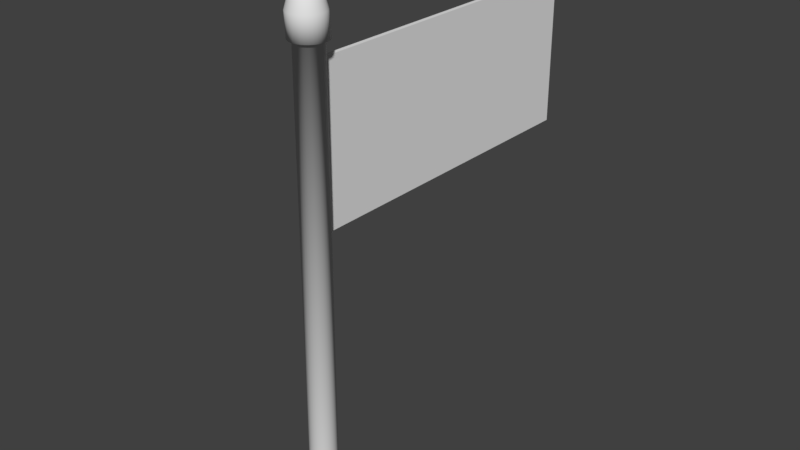 # Source: Spanishflag.blend  (saved by Blender 2.78.0; exported with 4.5.12 LTS)
import bpy
from mathutils import Matrix  # noqa: F401  (used for matrix-valued properties, if any)

bpy.ops.wm.read_factory_settings(use_empty=True)
scene = bpy.context.scene
scene.name = 'Scene'

# ---- collections
col_collection_1 = bpy.data.collections.new('Collection 1'); scene.collection.children.link(col_collection_1)

# ---- world
world_world = bpy.data.worlds.new('World'); scene.world = world_world
world_world.color = (0.05088, 0.05088, 0.05088)
world_world.use_sun_shadow = False
world_world.sun_shadow_jitter_overblur = 0.0
world_world.cycles.sampling_method = 'MANUAL'

# ---- meshes
me_circle = bpy.data.meshes.new('Circle')
me_circle.from_pydata([(-8.522e-08, 1.617, -5.399), (-0.03374, 1.613, -5.399), (-0.06618, 1.604, -5.399), (-0.09608, 1.588, -5.399), (-0.1223, 1.566, -5.399), (-0.1438, 1.54, -5.399), (-0.1598, 1.51, -5.399), (-0.1696, 1.477, -5.399), (-0.1729, 1.444, -5.399), (-0.1696, 1.41, -5.399), (-0.1598, 1.378, -5.399), (-0.1438, 1.348, -5.399), (-0.1223, 1.321, -5.399), (-0.09608, 1.3, -5.399), (-0.06618, 1.284, -5.399), (-0.03374, 1.274, -5.399), (-2.887e-08, 1.271, -5.399), (0.03374, 1.274, -5.399), (0.06618, 1.284, -5.399), (0.09608, 1.3, -5.399), (0.1223, 1.321, -5.399), (0.1438, 1.348, -5.399), (0.1598, 1.378, -5.399), (0.1696, 1.41, -5.399), (0.1729, 1.444, -5.399), (0.1696, 1.477, -5.399), (0.1598, 1.51, -5.399), (0.1438, 1.54, -5.399), (0.1223, 1.566, -5.399), (0.09608, 1.588, -5.399), (0.06618, 1.604, -5.399), (0.03374, 1.613, -5.399), (-8.522e-08, 1.639, 1.245), (-0.03374, 1.635, 1.245), (-0.06618, 1.626, 1.245), (-0.09608, 1.61, 1.245), (-0.1223, 1.588, 1.245), (-0.1438, 1.562, 1.245), (-0.1598, 1.532, 1.245), (-0.1696, 1.5, 1.245), (-0.1729, 1.466, 1.245), (-0.1696, 1.432, 1.245), (-0.1598, 1.4, 1.245), (-0.1438, 1.37, 1.245), (-0.1223, 1.344, 1.245), (-0.09608, 1.322, 1.245), (-0.06618, 1.306, 1.245), (-0.03374, 1.296, 1.245), (-2.887e-08, 1.293, 1.245), (0.03374, 1.296, 1.245), (0.06618, 1.306, 1.245), (0.09608, 1.322, 1.245), (0.1223, 1.344, 1.245), (0.1438, 1.37, 1.245), (0.1598, 1.4, 1.245), (0.1696, 1.432, 1.245), (0.1729, 1.466, 1.245), (0.1696, 1.5, 1.245), (0.1598, 1.532, 1.245), (0.1438, 1.562, 1.245), (0.1223, 1.588, 1.245), (0.09608, 1.61, 1.245), (0.06618, 1.626, 1.245), (0.03374, 1.635, 1.245), (-8.093e-08, 1.691, 1.245), (-0.04402, 1.687, 1.245), (-0.08635, 1.674, 1.245), (-0.1254, 1.653, 1.245), (-0.1596, 1.625, 1.245), (-0.1876, 1.591, 1.245), (-0.2085, 1.552, 1.245), (-0.2213, 1.51, 1.245), (-0.2256, 1.466, 1.245), (-0.2213, 1.422, 1.245), (-0.2085, 1.379, 1.245), (-0.1876, 1.34, 1.245), (-0.1596, 1.306, 1.245), (-0.1254, 1.278, 1.245), (-0.08635, 1.257, 1.245), (-0.04402, 1.245, 1.245), (-7.403e-09, 1.24, 1.245), (0.04402, 1.245, 1.245), (0.08635, 1.257, 1.245), (0.1254, 1.278, 1.245), (0.1596, 1.306, 1.245), (0.1876, 1.34, 1.245), (0.2085, 1.379, 1.245), (0.2213, 1.422, 1.245), (0.2256, 1.466, 1.245), (0.2213, 1.51, 1.245), (0.2085, 1.552, 1.245), (0.1876, 1.591, 1.245), (0.1596, 1.625, 1.245), (0.1254, 1.653, 1.245), (0.08635, 1.674, 1.245), (0.04402, 1.687, 1.245), (-0.008794, 1.682, 1.539), (-0.05281, 1.678, 1.539), (-0.09514, 1.665, 1.539), (-0.1342, 1.644, 1.539), (-0.1683, 1.616, 1.539), (-0.1964, 1.582, 1.539), (-0.2173, 1.543, 1.539), (-0.2301, 1.501, 1.539), (-0.2344, 1.457, 1.539), (-0.2301, 1.413, 1.539), (-0.2173, 1.37, 1.539), (-0.1964, 1.331, 1.539), (-0.1683, 1.297, 1.539), (-0.1342, 1.269, 1.539), (-0.09514, 1.248, 1.539), (-0.05281, 1.235, 1.539), (-0.008794, 1.231, 1.539), (0.03523, 1.235, 1.539), (0.07756, 1.248, 1.539), (0.1166, 1.269, 1.539), (0.1508, 1.297, 1.539), (0.1788, 1.331, 1.539), (0.1997, 1.37, 1.539), (0.2125, 1.413, 1.539), (0.2168, 1.457, 1.539), (0.2125, 1.501, 1.539), (0.1997, 1.543, 1.539), (0.1788, 1.582, 1.539), (0.1508, 1.616, 1.539), (0.1166, 1.644, 1.539), (0.07756, 1.665, 1.539), (0.03523, 1.678, 1.539), (-0.008777, 1.63, 1.734), (-0.04192, 1.627, 1.734), (-0.07379, 1.617, 1.734), (-0.1032, 1.602, 1.734), (-0.1289, 1.58, 1.734), (-0.15, 1.555, 1.734), (-0.1657, 1.525, 1.734), (-0.1754, 1.493, 1.734), (-0.1787, 1.46, 1.734), (-0.1754, 1.427, 1.734), (-0.1657, 1.395, 1.734), (-0.15, 1.366, 1.734), (-0.1289, 1.34, 1.734), (-0.1032, 1.319, 1.734), (-0.07379, 1.303, 1.734), (-0.04192, 1.294, 1.734), (-0.008777, 1.29, 1.734), (0.02437, 1.294, 1.734), (0.05624, 1.303, 1.734), (0.08561, 1.319, 1.734), (0.1114, 1.34, 1.734), (0.1325, 1.366, 1.734), (0.1482, 1.395, 1.734), (0.1579, 1.427, 1.734), (0.1611, 1.46, 1.734), (0.1579, 1.493, 1.734), (0.1482, 1.525, 1.734), (0.1325, 1.555, 1.734), (0.1114, 1.58, 1.734), (0.08561, 1.602, 1.734), (0.05624, 1.617, 1.734), (0.02437, 1.627, 1.734), (-0.00923, 1.587, 1.812), (-0.03437, 1.585, 1.812), (-0.05854, 1.577, 1.812), (-0.08081, 1.565, 1.812), (-0.1003, 1.549, 1.812), (-0.1164, 1.53, 1.812), (-0.1283, 1.508, 1.812), (-0.1356, 1.483, 1.812), (-0.1381, 1.458, 1.812), (-0.1356, 1.433, 1.812), (-0.1283, 1.409, 1.812), (-0.1164, 1.387, 1.812), (-0.1003, 1.367, 1.812), (-0.08081, 1.351, 1.812), (-0.05854, 1.339, 1.812), (-0.03437, 1.332, 1.812), (-0.00923, 1.33, 1.812), (0.01591, 1.332, 1.812), (0.04008, 1.339, 1.812), (0.06235, 1.351, 1.812), (0.08187, 1.367, 1.812), (0.0979, 1.387, 1.812), (0.1098, 1.409, 1.812), (0.1171, 1.433, 1.812), (0.1196, 1.458, 1.812), (0.1171, 1.483, 1.812), (0.1098, 1.508, 1.812), (0.0979, 1.53, 1.812), (0.08187, 1.549, 1.812), (0.06235, 1.565, 1.812), (0.04008, 1.577, 1.812), (0.01591, 1.585, 1.812), (-7.55e-08, 1.561, 1.0), (7.55e-08, 1.561, -1.0), (-7.55e-08, 5.98, 1.0), (7.55e-08, 5.98, -1.0), (-0.0565, 5.98, 1.0), (-0.0565, 1.561, 1.0), (-0.0565, 1.561, -1.0), (-0.0565, 5.98, -1.0), (-7.55e-08, 3.77, 1.0), (7.55e-08, 3.77, -1.0), (-0.0565, 3.77, 1.0), (-0.0565, 3.77, -1.0), (7.55e-08, 4.875, -1.0), (-0.0565, 4.875, -1.0), (-7.55e-08, 4.875, 1.0), (-0.0565, 4.875, 1.0), (-7.55e-08, 2.665, 1.0), (-0.0565, 2.665, 1.0), (7.55e-08, 2.665, -1.0), (-0.0565, 2.665, -1.0)], [], [(27, 28, 60, 59), (14, 15, 47, 46), (1, 2, 34, 33), (28, 29, 61, 60), (15, 16, 48, 47), (2, 3, 35, 34), (29, 30, 62, 61), (16, 17, 49, 48), (3, 4, 36, 35), (30, 31, 63, 62), (17, 18, 50, 49), (4, 5, 37, 36), (31, 0, 32, 63), (18, 19, 51, 50), (5, 6, 38, 37), (19, 20, 52, 51), (6, 7, 39, 38), (20, 21, 53, 52), (7, 8, 40, 39), (21, 22, 54, 53), (8, 9, 41, 40), (22, 23, 55, 54), (9, 10, 42, 41), (23, 24, 56, 55), (10, 11, 43, 42), (24, 25, 57, 56), (11, 12, 44, 43), (25, 26, 58, 57), (12, 13, 45, 44), (26, 27, 59, 58), (13, 14, 46, 45), (0, 1, 33, 32), (54, 55, 87, 86), (41, 42, 74, 73), (55, 56, 88, 87), (42, 43, 75, 74), (56, 57, 89, 88), (43, 44, 76, 75), (57, 58, 90, 89), (44, 45, 77, 76), (58, 59, 91, 90), (45, 46, 78, 77), (32, 33, 65, 64), (59, 60, 92, 91), (46, 47, 79, 78), (33, 34, 66, 65), (60, 61, 93, 92), (47, 48, 80, 79), (34, 35, 67, 66), (61, 62, 94, 93), (48, 49, 81, 80), (35, 36, 68, 67), (62, 63, 95, 94), (49, 50, 82, 81), (36, 37, 69, 68), (63, 32, 64, 95), (50, 51, 83, 82), (37, 38, 70, 69), (51, 52, 84, 83), (38, 39, 71, 70), (52, 53, 85, 84), (39, 40, 72, 71), (53, 54, 86, 85), (40, 41, 73, 72), (89, 90, 122, 121), (76, 77, 109, 108), (90, 91, 123, 122), (77, 78, 110, 109), (64, 65, 97, 96), (91, 92, 124, 123), (78, 79, 111, 110), (65, 66, 98, 97), (92, 93, 125, 124), (79, 80, 112, 111), (66, 67, 99, 98), (93, 94, 126, 125), (80, 81, 113, 112), (67, 68, 100, 99), (94, 95, 127, 126), (81, 82, 114, 113), (68, 69, 101, 100), (95, 64, 96, 127), (82, 83, 115, 114), (69, 70, 102, 101), (83, 84, 116, 115), (70, 71, 103, 102), (84, 85, 117, 116), (71, 72, 104, 103), (85, 86, 118, 117), (72, 73, 105, 104), (86, 87, 119, 118), (73, 74, 106, 105), (87, 88, 120, 119), (74, 75, 107, 106), (88, 89, 121, 120), (75, 76, 108, 107), (97, 98, 130, 129), (124, 125, 157, 156), (111, 112, 144, 143), (98, 99, 131, 130), (125, 126, 158, 157), (112, 113, 145, 144), (99, 100, 132, 131), (126, 127, 159, 158), (113, 114, 146, 145), (100, 101, 133, 132), (127, 96, 128, 159), (114, 115, 147, 146), (101, 102, 134, 133), (115, 116, 148, 147), (102, 103, 135, 134), (116, 117, 149, 148), (103, 104, 136, 135), (117, 118, 150, 149), (104, 105, 137, 136), (118, 119, 151, 150), (105, 106, 138, 137), (119, 120, 152, 151), (106, 107, 139, 138), (120, 121, 153, 152), (107, 108, 140, 139), (121, 122, 154, 153), (108, 109, 141, 140), (122, 123, 155, 154), (109, 110, 142, 141), (96, 97, 129, 128), (123, 124, 156, 155), (110, 111, 143, 142), (132, 133, 165, 164), (159, 128, 160, 191), (146, 147, 179, 178), (133, 134, 166, 165), (147, 148, 180, 179), (134, 135, 167, 166), (148, 149, 181, 180), (135, 136, 168, 167), (149, 150, 182, 181), (136, 137, 169, 168), (150, 151, 183, 182), (137, 138, 170, 169), (151, 152, 184, 183), (138, 139, 171, 170), (152, 153, 185, 184), (139, 140, 172, 171), (153, 154, 186, 185), (140, 141, 173, 172), (154, 155, 187, 186), (141, 142, 174, 173), (128, 129, 161, 160), (155, 156, 188, 187), (142, 143, 175, 174), (129, 130, 162, 161), (156, 157, 189, 188), (143, 144, 176, 175), (130, 131, 163, 162), (157, 158, 190, 189), (144, 145, 177, 176), (131, 132, 164, 163), (158, 159, 191, 190), (145, 146, 178, 177), (161, 162, 163, 164, 165, 166, 167, 168, 169, 170, 171, 172, 173, 174, 175, 176, 177, 178, 179, 180, 181, 182, 183, 184, 185, 186, 187, 188, 189, 190, 191, 160), (206, 204, 195, 194), (207, 196, 199, 205), (195, 199, 196, 194), (192, 197, 198, 193), (204, 205, 199, 195), (208, 209, 197, 192), (206, 207, 202, 200), (210, 211, 203, 201), (209, 202, 203, 211), (208, 210, 201, 200), (194, 196, 207, 206), (201, 203, 205, 204), (202, 207, 205, 203), (200, 201, 204, 206), (192, 193, 210, 208), (197, 209, 211, 198), (193, 198, 211, 210), (200, 202, 209, 208)])
me_circle.polygons.foreach_set('use_smooth', [1, 1, 1, 1, 1, 1, 1, 1, 1, 1, 1, 1, 1, 1, 1, 1, 1, 1, 1, 1, 1, 1, 1, 1, 1, 1, 1, 1, 1, 1, 1, 1, 1, 1, 1, 1, 1, 1, 1, 1, 1, 1, 1, 1, 1, 1, 1, 1, 1, 1, 1, 1, 1, 1, 1, 1, 1, 1, 1, 1, 1, 1, 1, 1, 1, 1, 1, 1, 1, 1, 1, 1, 1, 1, 1, 1, 1, 1, 1, 1, 1, 1, 1, 1, 1, 1, 1, 1, 1, 1, 1, 1, 1, 1, 1, 1, 1, 1, 1, 1, 1, 1, 1, 1, 1, 1, 1, 1, 1, 1, 1, 1, 1, 1, 1, 1, 1, 1, 1, 1, 1, 1, 1, 1, 1, 1, 1, 1, 1, 1, 1, 1, 1, 1, 1, 1, 1, 1, 1, 1, 1, 1, 1, 1, 1, 1, 1, 1, 1, 1, 1, 1, 1, 1, 1, 1, 1, 1, 1, 1, 1, 0, 0, 0, 1, 0, 0, 0, 0, 0, 0, 0, 0, 0, 0, 0, 0, 0, 0])
_uv = me_circle.uv_layers.new(name='UVMap')
_uv.uv.foreach_set('vector', [0.2433, 0.2741, 0.2433, 0.2675, 0.6295, 0.263, 0.6317, 0.2703, 0.2425, 0.1499, 0.2425, 0.1434, 0.6176, 0.1482, 0.6167, 0.1543, 0.2433, 0.2347, 0.2433, 0.2282, 0.6191, 0.2236, 0.6206, 0.2297, 0.2433, 0.2675, 0.2433, 0.2609, 0.6277, 0.2559, 0.6295, 0.263, 0.2425, 0.1434, 0.2425, 0.1369, 0.6192, 0.1421, 0.6176, 0.1482, 0.2433, 0.2282, 0.2432, 0.2217, 0.6178, 0.2176, 0.6191, 0.2236, 0.2433, 0.2609, 0.2434, 0.2544, 0.6254, 0.2491, 0.6277, 0.2559, 0.2425, 0.1369, 0.2425, 0.1303, 0.6205, 0.1358, 0.6192, 0.1421, 0.2432, 0.2217, 0.2431, 0.2151, 0.6171, 0.2116, 0.6178, 0.2176, 0.2434, 0.2544, 0.2434, 0.2478, 0.6238, 0.2424, 0.6254, 0.2491, 0.2425, 0.1303, 0.2426, 0.1238, 0.6221, 0.1294, 0.6205, 0.1358, 0.2431, 0.2151, 0.243, 0.2086, 0.6162, 0.2058, 0.6171, 0.2116, 0.2434, 0.2478, 0.2434, 0.2413, 0.6223, 0.2359, 0.6238, 0.2424, 0.2426, 0.1238, 0.2427, 0.1172, 0.6238, 0.1227, 0.6221, 0.1294, 0.243, 0.2086, 0.243, 0.2021, 0.6155, 0.2001, 0.6162, 0.2058, 0.2427, 0.1172, 0.2427, 0.1107, 0.626, 0.116, 0.6238, 0.1227, 0.243, 0.2021, 0.2429, 0.1956, 0.615, 0.1944, 0.6155, 0.2001, 0.2427, 0.1107, 0.2428, 0.1041, 0.6284, 0.1091, 0.626, 0.116, 0.2429, 0.1956, 0.2428, 0.1891, 0.6147, 0.1888, 0.615, 0.1944, 0.2428, 0.1041, 0.2429, 0.09753, 0.6303, 0.1019, 0.6284, 0.1091, 0.2428, 0.1891, 0.2428, 0.1825, 0.6146, 0.1831, 0.6147, 0.1888, 0.2429, 0.09753, 0.243, 0.09094, 0.6325, 0.09452, 0.6303, 0.1019, 0.2428, 0.1825, 0.2427, 0.176, 0.6146, 0.1775, 0.6146, 0.1831, 0.243, 0.09094, 0.2431, 0.08434, 0.6342, 0.08701, 0.6325, 0.09452, 0.2427, 0.176, 0.2426, 0.1695, 0.6149, 0.1718, 0.6146, 0.1775, 0.2431, 0.08434, 0.2432, 0.07772, 0.635, 0.07945, 0.6342, 0.08701, 0.2426, 0.1695, 0.2426, 0.163, 0.6153, 0.166, 0.6149, 0.1718, 0.2432, 0.2875, 0.2433, 0.2807, 0.6332, 0.2779, 0.634, 0.2855, 0.2426, 0.163, 0.2426, 0.1564, 0.6159, 0.1602, 0.6153, 0.166, 0.2433, 0.2807, 0.2433, 0.2741, 0.6317, 0.2703, 0.6332, 0.2779, 0.2426, 0.1564, 0.2425, 0.1499, 0.6167, 0.1543, 0.6159, 0.1602, 0.2434, 0.2413, 0.2433, 0.2347, 0.6206, 0.2297, 0.6223, 0.2359, 0.6303, 0.1019, 0.6325, 0.09452, 0.6435, 0.09765, 0.6408, 0.1053, 0.6146, 0.1831, 0.6146, 0.1775, 0.6223, 0.1778, 0.6222, 0.1832, 0.6325, 0.09452, 0.6342, 0.08701, 0.6462, 0.08925, 0.6435, 0.09765, 0.6146, 0.1775, 0.6149, 0.1718, 0.6226, 0.1724, 0.6223, 0.1778, 0.6342, 0.08701, 0.635, 0.07945, 0.6487, 0.07938, 0.6462, 0.08925, 0.6149, 0.1718, 0.6153, 0.166, 0.6231, 0.1669, 0.6226, 0.1724, 0.634, 0.2855, 0.6332, 0.2779, 0.6453, 0.2754, 0.648, 0.2853, 0.6153, 0.166, 0.6159, 0.1602, 0.6238, 0.1614, 0.6231, 0.1669, 0.6332, 0.2779, 0.6317, 0.2703, 0.6425, 0.2673, 0.6453, 0.2754, 0.6159, 0.1602, 0.6167, 0.1543, 0.6248, 0.1558, 0.6238, 0.1614, 0.6223, 0.2359, 0.6206, 0.2297, 0.629, 0.2276, 0.6307, 0.2335, 0.6317, 0.2703, 0.6295, 0.263, 0.6398, 0.2597, 0.6425, 0.2673, 0.6167, 0.1543, 0.6176, 0.1482, 0.6261, 0.1501, 0.6248, 0.1558, 0.6206, 0.2297, 0.6191, 0.2236, 0.6274, 0.2217, 0.629, 0.2276, 0.6295, 0.263, 0.6277, 0.2559, 0.6372, 0.2528, 0.6398, 0.2597, 0.6176, 0.1482, 0.6192, 0.1421, 0.6274, 0.1442, 0.6261, 0.1501, 0.6191, 0.2236, 0.6178, 0.2176, 0.6261, 0.2159, 0.6274, 0.2217, 0.6277, 0.2559, 0.6254, 0.2491, 0.6349, 0.246, 0.6372, 0.2528, 0.6192, 0.1421, 0.6205, 0.1358, 0.6291, 0.1383, 0.6274, 0.1442, 0.6178, 0.2176, 0.6171, 0.2116, 0.6248, 0.2103, 0.6261, 0.2159, 0.6254, 0.2491, 0.6238, 0.2424, 0.6327, 0.2396, 0.6349, 0.246, 0.6205, 0.1358, 0.6221, 0.1294, 0.6311, 0.1322, 0.6291, 0.1383, 0.6171, 0.2116, 0.6162, 0.2058, 0.6239, 0.2048, 0.6248, 0.2103, 0.6238, 0.2424, 0.6223, 0.2359, 0.6307, 0.2335, 0.6327, 0.2396, 0.6221, 0.1294, 0.6238, 0.1227, 0.6333, 0.1259, 0.6311, 0.1322, 0.6162, 0.2058, 0.6155, 0.2001, 0.6232, 0.1994, 0.6239, 0.2048, 0.6238, 0.1227, 0.626, 0.116, 0.6356, 0.1192, 0.6333, 0.1259, 0.6155, 0.2001, 0.615, 0.1944, 0.6227, 0.194, 0.6232, 0.1994, 0.626, 0.116, 0.6284, 0.1091, 0.638, 0.1124, 0.6356, 0.1192, 0.615, 0.1944, 0.6147, 0.1888, 0.6224, 0.1886, 0.6227, 0.194, 0.6284, 0.1091, 0.6303, 0.1019, 0.6408, 0.1053, 0.638, 0.1124, 0.6147, 0.1888, 0.6146, 0.1831, 0.6222, 0.1832, 0.6224, 0.1886, 0.648, 0.2853, 0.6453, 0.2754, 0.6971, 0.2439, 0.7063, 0.2496, 0.6231, 0.1669, 0.6238, 0.1614, 0.6534, 0.1684, 0.6524, 0.172, 0.6453, 0.2754, 0.6425, 0.2673, 0.6891, 0.2386, 0.6971, 0.2439, 0.6238, 0.1614, 0.6248, 0.1558, 0.6547, 0.1648, 0.6534, 0.1684, 0.6307, 0.2335, 0.629, 0.2276, 0.661, 0.2125, 0.6641, 0.2166, 0.6425, 0.2673, 0.6398, 0.2597, 0.6824, 0.2338, 0.6891, 0.2386, 0.6248, 0.1558, 0.6261, 0.1501, 0.6564, 0.1612, 0.6547, 0.1648, 0.629, 0.2276, 0.6274, 0.2217, 0.6585, 0.2086, 0.661, 0.2125, 0.6398, 0.2597, 0.6372, 0.2528, 0.6766, 0.2292, 0.6824, 0.2338, 0.6261, 0.1501, 0.6274, 0.1442, 0.6585, 0.1575, 0.6564, 0.1612, 0.6274, 0.2217, 0.6261, 0.2159, 0.6564, 0.2048, 0.6585, 0.2086, 0.6372, 0.2528, 0.6349, 0.246, 0.6717, 0.2248, 0.6766, 0.2292, 0.6274, 0.1442, 0.6291, 0.1383, 0.661, 0.1537, 0.6585, 0.1575, 0.6261, 0.2159, 0.6248, 0.2103, 0.6547, 0.201, 0.6564, 0.2048, 0.6349, 0.246, 0.6327, 0.2396, 0.6676, 0.2206, 0.6717, 0.2248, 0.6291, 0.1383, 0.6311, 0.1322, 0.664, 0.1499, 0.661, 0.1537, 0.6248, 0.2103, 0.6239, 0.2048, 0.6533, 0.1973, 0.6547, 0.201, 0.6327, 0.2396, 0.6307, 0.2335, 0.6641, 0.2166, 0.6676, 0.2206, 0.6311, 0.1322, 0.6333, 0.1259, 0.6675, 0.1459, 0.664, 0.1499, 0.6239, 0.2048, 0.6232, 0.1994, 0.6523, 0.1936, 0.6533, 0.1973, 0.6333, 0.1259, 0.6356, 0.1192, 0.6717, 0.1419, 0.6675, 0.1459, 0.6232, 0.1994, 0.6227, 0.194, 0.6516, 0.19, 0.6523, 0.1936, 0.6356, 0.1192, 0.638, 0.1124, 0.6767, 0.1376, 0.6717, 0.1419, 0.6227, 0.194, 0.6224, 0.1886, 0.6511, 0.1863, 0.6516, 0.19, 0.638, 0.1124, 0.6408, 0.1053, 0.6825, 0.1332, 0.6767, 0.1376, 0.6224, 0.1886, 0.6222, 0.1832, 0.651, 0.1827, 0.6511, 0.1863, 0.6408, 0.1053, 0.6435, 0.09765, 0.6896, 0.1283, 0.6825, 0.1332, 0.6222, 0.1832, 0.6223, 0.1778, 0.6512, 0.1792, 0.651, 0.1827, 0.6435, 0.09765, 0.6462, 0.08925, 0.6981, 0.123, 0.6896, 0.1283, 0.6223, 0.1778, 0.6226, 0.1724, 0.6516, 0.1756, 0.6512, 0.1792, 0.6462, 0.08925, 0.6487, 0.07938, 0.7086, 0.117, 0.6981, 0.123, 0.6226, 0.1724, 0.6231, 0.1669, 0.6524, 0.172, 0.6516, 0.1756, 0.661, 0.2125, 0.6585, 0.2086, 0.6725, 0.1976, 0.6747, 0.1992, 0.6824, 0.2338, 0.6766, 0.2292, 0.6876, 0.2034, 0.6923, 0.2033, 0.6564, 0.1612, 0.6585, 0.1575, 0.672, 0.1685, 0.6701, 0.1703, 0.6585, 0.2086, 0.6564, 0.2048, 0.6706, 0.1957, 0.6725, 0.1976, 0.6766, 0.2292, 0.6717, 0.2248, 0.6836, 0.2029, 0.6876, 0.2034, 0.6585, 0.1575, 0.661, 0.1537, 0.6743, 0.1669, 0.672, 0.1685, 0.6564, 0.2048, 0.6547, 0.201, 0.669, 0.1938, 0.6706, 0.1957, 0.6717, 0.2248, 0.6676, 0.2206, 0.6802, 0.2019, 0.6836, 0.2029, 0.661, 0.1537, 0.664, 0.1499, 0.6771, 0.1656, 0.6743, 0.1669, 0.6547, 0.201, 0.6533, 0.1973, 0.6678, 0.1917, 0.669, 0.1938, 0.6676, 0.2206, 0.6641, 0.2166, 0.6773, 0.2007, 0.6802, 0.2019, 0.664, 0.1499, 0.6675, 0.1459, 0.6803, 0.1646, 0.6771, 0.1656, 0.6533, 0.1973, 0.6523, 0.1936, 0.6667, 0.1896, 0.6678, 0.1917, 0.6675, 0.1459, 0.6717, 0.1419, 0.684, 0.1639, 0.6803, 0.1646, 0.6523, 0.1936, 0.6516, 0.19, 0.666, 0.1874, 0.6667, 0.1896, 0.6717, 0.1419, 0.6767, 0.1376, 0.688, 0.1638, 0.684, 0.1639, 0.6516, 0.19, 0.6511, 0.1863, 0.6655, 0.1852, 0.666, 0.1874, 0.6767, 0.1376, 0.6825, 0.1332, 0.6926, 0.1642, 0.688, 0.1638, 0.6511, 0.1863, 0.651, 0.1827, 0.6653, 0.183, 0.6655, 0.1852, 0.6825, 0.1332, 0.6896, 0.1283, 0.698, 0.1654, 0.6926, 0.1642, 0.651, 0.1827, 0.6512, 0.1792, 0.6654, 0.1808, 0.6653, 0.183, 0.6896, 0.1283, 0.6981, 0.123, 0.7044, 0.1676, 0.698, 0.1654, 0.6512, 0.1792, 0.6516, 0.1756, 0.6657, 0.1786, 0.6654, 0.1808, 0.6981, 0.123, 0.7086, 0.117, 0.7122, 0.1712, 0.7044, 0.1676, 0.6516, 0.1756, 0.6524, 0.172, 0.6664, 0.1764, 0.6657, 0.1786, 0.7063, 0.2496, 0.6971, 0.2439, 0.7046, 0.2005, 0.7135, 0.1965, 0.6524, 0.172, 0.6534, 0.1684, 0.6673, 0.1743, 0.6664, 0.1764, 0.6971, 0.2439, 0.6891, 0.2386, 0.6978, 0.2025, 0.7046, 0.2005, 0.6534, 0.1684, 0.6547, 0.1648, 0.6685, 0.1722, 0.6673, 0.1743, 0.6641, 0.2166, 0.661, 0.2125, 0.6747, 0.1992, 0.6773, 0.2007, 0.6891, 0.2386, 0.6824, 0.2338, 0.6923, 0.2033, 0.6978, 0.2025, 0.6547, 0.1648, 0.6564, 0.1612, 0.6701, 0.1703, 0.6685, 0.1722, 0.669, 0.1938, 0.6678, 0.1917, 0.6727, 0.1887, 0.6738, 0.19, 0.6802, 0.2019, 0.6773, 0.2007, 0.6801, 0.1938, 0.6822, 0.1941, 0.6771, 0.1656, 0.6803, 0.1646, 0.6813, 0.1725, 0.6791, 0.1726, 0.6678, 0.1917, 0.6667, 0.1896, 0.6719, 0.1872, 0.6727, 0.1887, 0.6803, 0.1646, 0.684, 0.1639, 0.6837, 0.1729, 0.6813, 0.1725, 0.6667, 0.1896, 0.666, 0.1874, 0.6713, 0.1857, 0.6719, 0.1872, 0.684, 0.1639, 0.688, 0.1638, 0.6856, 0.1739, 0.6837, 0.1729, 0.666, 0.1874, 0.6655, 0.1852, 0.6708, 0.1842, 0.6713, 0.1857, 0.688, 0.1638, 0.6926, 0.1642, 0.6874, 0.1754, 0.6856, 0.1739, 0.6655, 0.1852, 0.6653, 0.183, 0.6706, 0.1827, 0.6708, 0.1842, 0.6926, 0.1642, 0.698, 0.1654, 0.6892, 0.1775, 0.6874, 0.1754, 0.6653, 0.183, 0.6654, 0.1808, 0.6707, 0.1812, 0.6706, 0.1827, 0.698, 0.1654, 0.7044, 0.1676, 0.6908, 0.1805, 0.6892, 0.1775, 0.6654, 0.1808, 0.6657, 0.1786, 0.6709, 0.1797, 0.6707, 0.1812, 0.7044, 0.1676, 0.7122, 0.1712, 0.692, 0.1843, 0.6908, 0.1805, 0.6657, 0.1786, 0.6664, 0.1764, 0.6713, 0.1782, 0.6709, 0.1797, 0.7135, 0.1965, 0.7046, 0.2005, 0.6916, 0.1873, 0.692, 0.1843, 0.6664, 0.1764, 0.6673, 0.1743, 0.672, 0.1769, 0.6713, 0.1782, 0.7046, 0.2005, 0.6978, 0.2025, 0.6904, 0.1899, 0.6916, 0.1873, 0.6673, 0.1743, 0.6685, 0.1722, 0.6729, 0.1756, 0.672, 0.1769, 0.6773, 0.2007, 0.6747, 0.1992, 0.6782, 0.1932, 0.6801, 0.1938, 0.6978, 0.2025, 0.6923, 0.2033, 0.6886, 0.1919, 0.6904, 0.1899, 0.6685, 0.1722, 0.6701, 0.1703, 0.6741, 0.1745, 0.6729, 0.1756, 0.6747, 0.1992, 0.6725, 0.1976, 0.6765, 0.1923, 0.6782, 0.1932, 0.6923, 0.2033, 0.6876, 0.2034, 0.6865, 0.1932, 0.6886, 0.1919, 0.6701, 0.1703, 0.672, 0.1685, 0.6755, 0.1736, 0.6741, 0.1745, 0.6725, 0.1976, 0.6706, 0.1957, 0.675, 0.1912, 0.6765, 0.1923, 0.6876, 0.2034, 0.6836, 0.2029, 0.6843, 0.1939, 0.6865, 0.1932, 0.672, 0.1685, 0.6743, 0.1669, 0.6771, 0.1729, 0.6755, 0.1736, 0.6706, 0.1957, 0.669, 0.1938, 0.6738, 0.19, 0.675, 0.1912, 0.6836, 0.2029, 0.6802, 0.2019, 0.6822, 0.1941, 0.6843, 0.1939, 0.6743, 0.1669, 0.6771, 0.1656, 0.6791, 0.1726, 0.6771, 0.1729, 0.6782, 0.1932, 0.6765, 0.1923, 0.675, 0.1912, 0.6738, 0.19, 0.6727, 0.1887, 0.6719, 0.1872, 0.6713, 0.1857, 0.6708, 0.1842, 0.6706, 0.1827, 0.6707, 0.1812, 0.6709, 0.1797, 0.6713, 0.1782, 0.672, 0.1769, 0.6729, 0.1756, 0.6741, 0.1745, 0.6755, 0.1736, 0.6771, 0.1729, 0.6791, 0.1726, 0.6813, 0.1725, 0.6837, 0.1729, 0.6856, 0.1739, 0.6874, 0.1754, 0.6892, 0.1775, 0.6908, 0.1805, 0.692, 0.1843, 0.6916, 0.1873, 0.6904, 0.1899, 0.6886, 0.1919, 0.6865, 0.1932, 0.6843, 0.1939, 0.6822, 0.1941, 0.6801, 0.1938, 0.5716, 0.9302, 0.5716, 0.7469, 0.6891, 0.7469, 0.6891, 0.9302, 0.5876, 0.5286, 0.706, 0.5285, 0.7062, 0.7196, 0.5878, 0.7197, 0.2758, 0.364, 0.2758, 0.4272, 0.1695, 0.4272, 0.1695, 0.364, 0.6172, 0.3639, 0.6172, 0.4271, 0.5108, 0.4271, 0.5108, 0.3639, 0.3346, 0.364, 0.3346, 0.4272, 0.2758, 0.4272, 0.2758, 0.364, 0.676, 0.3639, 0.676, 0.4271, 0.6172, 0.4271, 0.6172, 0.3639, 0.7935, 0.3639, 0.7935, 0.4271, 0.7347, 0.4271, 0.7347, 0.3639, 0.4521, 0.3639, 0.4521, 0.4272, 0.3933, 0.4272, 0.3933, 0.364, 0.3509, 0.5286, 0.4693, 0.5286, 0.4695, 0.7197, 0.3511, 0.7198, 0.3367, 0.9302, 0.3367, 0.7469, 0.4542, 0.7469, 0.4542, 0.9302, 0.8522, 0.3639, 0.8522, 0.4271, 0.7935, 0.4271, 0.7935, 0.3639, 0.3933, 0.364, 0.3933, 0.4272, 0.3346, 0.4272, 0.3346, 0.364, 0.4693, 0.5286, 0.5876, 0.5286, 0.5878, 0.7197, 0.4695, 0.7197, 0.4542, 0.9302, 0.4542, 0.7469, 0.5716, 0.7469, 0.5716, 0.9302, 0.2192, 0.9302, 0.2192, 0.7469, 0.3367, 0.7469, 0.3367, 0.9302, 0.2326, 0.5287, 0.3509, 0.5286, 0.3511, 0.7198, 0.2328, 0.7198, 0.5108, 0.3639, 0.5108, 0.4271, 0.4521, 0.4272, 0.4521, 0.3639, 0.7347, 0.3639, 0.7347, 0.4271, 0.676, 0.4271, 0.676, 0.3639])
me_circle.use_remesh_preserve_volume = False
me_circle.use_remesh_preserve_attributes = False
me_circle.use_mirror_vertex_groups = False
me_circle.update()
arm_armature_001 = bpy.data.armatures.new('Armature.001')  # bones are not reproduced
arm_armature = bpy.data.armatures.new('Armature')  # bones are not reproduced

# ---- objects
ob_armature_001 = bpy.data.objects.new('Armature.001', arm_armature_001)
ob_armature = bpy.data.objects.new('Armature', arm_armature)
ob_circle = bpy.data.objects.new('Circle', me_circle)

# ---- transforms, parenting, visibility, modifiers, constraints
ob_armature_001.location = (0.0, -1.728, 0.0)
ob_armature_001.lineart.crease_threshold = 0.0
ob_armature.location = (-0.02877, -1.703, 0.0)
ob_armature.rotation_euler = (-1.571, -0.0, 0.0)
ob_armature.lineart.crease_threshold = 0.0
ob_circle.parent = ob_armature_001
ob_circle.matrix_parent_inverse = Matrix(((1.0, 0.0, 0.0, 0.0), (0.0, 1.0, 0.0, 1.728), (0.0, 0.0, 1.0, 0.0), (0.0, 0.0, 0.0, 1.0)))
ob_circle.location = (0.0, -3.503, 0.0)
ob_circle.lineart.crease_threshold = 0.0
_vg = ob_circle.vertex_groups.new(name='Bone')
for _i, _w in zip([0, 1, 2, 3, 4, 5, 6, 7, 8, 9, 10, 11, 12, 13, 14, 15, 16, 17, 18, 19, 20, 21, 22, 23, 24, 25, 26, 27, 28, 29, 30, 31, 32, 33, 34, 35, 36, 37, 38, 39, 40, 41, 42, 43, 44, 45, 46, 47, 48, 49, 50, 51, 52, 53, 54, 55, 56, 57, 58, 59, 60, 61, 62, 63, 64, 65, 66, 67, 68, 69, 70, 71, 72, 73, 74, 75, 76, 77, 78, 79, 80, 81, 82, 83, 84, 85, 86, 87, 88, 89, 90, 91, 92, 93, 94, 95, 96, 97, 98, 99, 100, 101, 102, 103, 104, 105, 106, 107, 108, 109, 110, 111, 112, 113, 114, 115, 116, 117, 118, 119, 120, 121, 122, 123, 124, 125, 126, 127, 128, 129, 130, 131, 132, 133, 134, 135, 136, 137, 138, 139, 140, 141, 142, 143, 144, 145, 146, 147, 148, 149, 150, 151, 152, 153, 154, 155, 156, 157, 158, 159, 160, 161, 162, 163, 164, 165, 166, 167, 168, 169, 170, 171, 172, 173, 174, 175, 176, 177, 178, 179, 180, 181, 182, 183, 184, 185, 186, 187, 188, 189, 190, 191, 192, 193, 197, 198, 200, 201, 202, 203, 206, 207, 208, 209, 210, 211], [1.0, 1.0, 1.0, 1.0, 1.0, 1.0, 1.0, 1.0, 1.0, 1.0, 1.0, 1.0, 1.0, 1.0, 1.0, 1.0, 1.0, 1.0, 1.0, 1.0, 1.0, 1.0, 1.0, 1.0, 1.0, 1.0, 1.0, 1.0, 1.0, 1.0, 1.0, 1.0, 1.0, 1.0, 1.0, 1.0, 1.0, 1.0, 1.0, 1.0, 1.0, 1.0, 1.0, 1.0, 1.0, 1.0, 1.0, 1.0, 1.0, 1.0, 1.0, 1.0, 1.0, 1.0, 1.0, 1.0, 1.0, 1.0, 1.0, 1.0, 1.0, 1.0, 1.0, 1.0, 1.0, 1.0, 1.0, 1.0, 1.0, 1.0, 1.0, 1.0, 1.0, 1.0, 1.0, 1.0, 1.0, 1.0, 1.0, 1.0, 1.0, 1.0, 1.0, 1.0, 1.0, 1.0, 1.0, 1.0, 1.0, 1.0, 1.0, 1.0, 1.0, 1.0, 1.0, 1.0, 1.0, 1.0, 1.0, 1.0, 1.0, 1.0, 1.0, 1.0, 1.0, 1.0, 1.0, 1.0, 1.0, 1.0, 1.0, 1.0, 1.0, 1.0, 1.0, 1.0, 1.0, 1.0, 1.0, 1.0, 1.0, 1.0, 1.0, 1.0, 1.0, 1.0, 1.0, 1.0, 1.0, 1.0, 1.0, 1.0, 1.0, 1.0, 1.0, 1.0, 1.0, 1.0, 1.0, 1.0, 1.0, 1.0, 1.0, 1.0, 1.0, 1.0, 1.0, 1.0, 1.0, 1.0, 1.0, 1.0, 1.0, 1.0, 1.0, 1.0, 1.0, 1.0, 1.0, 1.0, 1.0, 1.0, 1.0, 1.0, 1.0, 1.0, 1.0, 1.0, 1.0, 1.0, 1.0, 1.0, 1.0, 1.0, 1.0, 1.0, 1.0, 1.0, 1.0, 1.0, 1.0, 1.0, 1.0, 1.0, 1.0, 1.0, 1.0, 1.0, 1.0, 1.0, 1.0, 1.0, 0.9404, 0.938, 0.9409, 0.9373, 0.1511, 0.092, 0.1511, 0.092, 0.006206, 0.006213, 0.8465, 0.8465, 0.8206, 0.8207]): _vg.add([_i], _w, 'REPLACE')
_vg = ob_circle.vertex_groups.new(name='Bone.001')
for _i, _w in zip([192, 193, 194, 195, 196, 197, 198, 199, 200, 201, 202, 203, 204, 205, 206, 207, 208, 209, 210, 211], [0.03553, 0.01419, 0.03569, 0.01606, 0.03669, 0.03475, 0.01483, 0.01545, 0.658, 0.4273, 0.658, 0.4273, 0.08377, 0.08377, 0.1229, 0.1229, 0.114, 0.114, 0.08909, 0.08906]): _vg.add([_i], _w, 'REPLACE')
_vg = ob_circle.vertex_groups.new(name='Bone.002')
for _i, _w in zip([193, 194, 195, 196, 198, 199, 200, 201, 202, 203, 204, 205, 206, 207, 208, 209, 210, 211], [0.007826, 0.2616, 0.2926, 0.2646, 0.008408, 0.2899, 0.1683, 0.4673, 0.1683, 0.4673, 0.779, 0.779, 0.7218, 0.7219, 0.02126, 0.02124, 0.08744, 0.08741]): _vg.add([_i], _w, 'REPLACE')
_vg = ob_circle.vertex_groups.new(name='Bone.003')
for _i, _w in zip([194, 195, 196, 199, 204, 205, 206, 207], [0.6858, 0.6672, 0.6822, 0.6703, 0.119, 0.1191, 0.1272, 0.1271]): _vg.add([_i], _w, 'REPLACE')
_m = ob_circle.modifiers.new('Armature', 'ARMATURE')
_m.object = ob_armature
_m = ob_circle.modifiers.new('Armature.001', 'ARMATURE')
_m.object = ob_armature_001

# ---- collection membership
col_collection_1.objects.link(ob_armature_001)
col_collection_1.objects.link(ob_armature)
col_collection_1.objects.link(ob_circle)

# ---- scene / render settings (as saved in the file)
scene.frame_start = 1; scene.frame_end = 80; scene.frame_set(48)
scene.render.engine = 'BLENDER_EEVEE_NEXT'
scene.render.resolution_percentage = 50
scene.render.dither_intensity = 0.0
scene.cycles.use_denoising = False
scene.cycles.samples = 128
scene.cycles.sampling_pattern = 'TABULATED_SOBOL'
scene.cycles.light_sampling_threshold = 0.0
scene.cycles.use_adaptive_sampling = False
scene.cycles.use_light_tree = False
scene.cycles.blur_glossy = 0.0
scene.cycles.sample_clamp_indirect = 0.0
scene.view_settings.view_transform = 'Standard'
bpy.context.view_layer.update()

# ---- added for rendering (the .blend has no active camera and no usable light): camera, sun
cam_auto = bpy.data.cameras.new('AutoCamera')
cam_auto.lens = 50.0
cam_auto.sensor_width = 36.0
cam_auto.clip_end = 1000.0
ob_auto_camera = bpy.data.objects.new('AutoCamera', cam_auto)
scene.collection.objects.link(ob_auto_camera)
ob_auto_camera.location = (7.47824, -9.6041, 4.60138)
ob_auto_camera.rotation_euler = (1.09748, -7.21219e-08, 0.694738)
scene.camera = ob_auto_camera
light_auto_sun = bpy.data.lights.new('AutoSun', 'SUN')
light_auto_sun.energy = 3.0
light_auto_sun.angle = 0.0523599
ob_auto_sun = bpy.data.objects.new('AutoSun', light_auto_sun)
scene.collection.objects.link(ob_auto_sun)
ob_auto_sun.rotation_euler = (0.872665, 0.174533, 0.523599)
bpy.context.view_layer.update()
